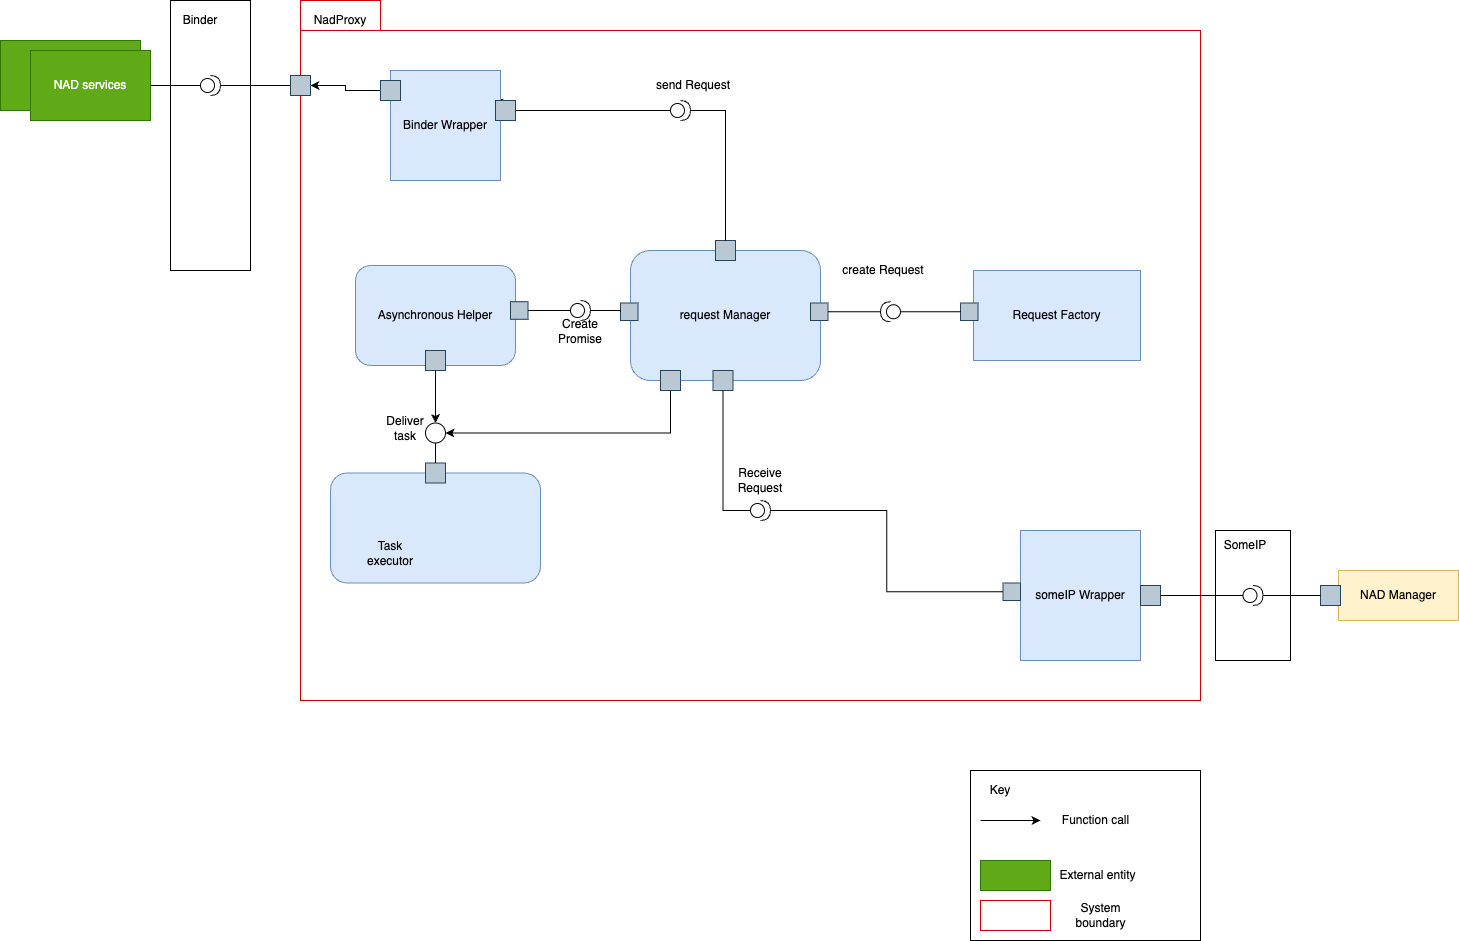

The diagram above was exported from draw.io. Its source (the exported page's mxGraphModel, read from the mxfile embedded in the PNG):
<mxGraphModel dx="2074" dy="1129" grid="1" gridSize="10" guides="1" tooltips="1" connect="1" arrows="1" fold="1" page="1" pageScale="1" pageWidth="850" pageHeight="1100" math="0" shadow="0">
  <root>
    <mxCell id="JO8qKHwNls9_7v73YU_r-0" />
    <mxCell id="JO8qKHwNls9_7v73YU_r-1" parent="JO8qKHwNls9_7v73YU_r-0" />
    <mxCell id="JO8qKHwNls9_7v73YU_r-3" value="" style="shape=folder;fontStyle=1;tabWidth=80;tabHeight=30;tabPosition=left;html=1;boundedLbl=1;strokeColor=#CC0000;" vertex="1" parent="JO8qKHwNls9_7v73YU_r-1">
      <mxGeometry x="460" y="280" width="900" height="700" as="geometry" />
    </mxCell>
    <mxCell id="JO8qKHwNls9_7v73YU_r-4" value="NadProxy" style="text;html=1;strokeColor=none;fillColor=none;align=center;verticalAlign=middle;whiteSpace=wrap;rounded=0;" vertex="1" parent="JO8qKHwNls9_7v73YU_r-1">
      <mxGeometry x="480" y="290" width="40" height="20" as="geometry" />
    </mxCell>
    <mxCell id="JO8qKHwNls9_7v73YU_r-6" value="someIP Wrapper" style="rounded=0;whiteSpace=wrap;html=1;fillColor=#dae8fc;strokeColor=#6c8ebf;" vertex="1" parent="JO8qKHwNls9_7v73YU_r-1">
      <mxGeometry x="1180" y="810" width="120" height="130" as="geometry" />
    </mxCell>
    <mxCell id="JO8qKHwNls9_7v73YU_r-7" value="" style="rounded=0;whiteSpace=wrap;html=1;fillColor=#60a917;strokeColor=#2D7600;fontColor=#ffffff;" vertex="1" parent="JO8qKHwNls9_7v73YU_r-1">
      <mxGeometry x="160" y="320" width="140" height="70" as="geometry" />
    </mxCell>
    <mxCell id="JO8qKHwNls9_7v73YU_r-9" style="edgeStyle=orthogonalEdgeStyle;rounded=0;orthogonalLoop=1;jettySize=auto;html=1;exitX=0;exitY=0.5;exitDx=0;exitDy=0;entryX=1;entryY=0.5;entryDx=0;entryDy=0;" edge="1" parent="JO8qKHwNls9_7v73YU_r-1" source="JO8qKHwNls9_7v73YU_r-51" target="JO8qKHwNls9_7v73YU_r-15">
      <mxGeometry relative="1" as="geometry" />
    </mxCell>
    <mxCell id="JO8qKHwNls9_7v73YU_r-10" style="edgeStyle=orthogonalEdgeStyle;rounded=0;orthogonalLoop=1;jettySize=auto;html=1;exitX=0.5;exitY=0;exitDx=0;exitDy=0;entryX=0.991;entryY=0.409;entryDx=0;entryDy=0;entryPerimeter=0;startArrow=classicThin;startFill=1;" edge="1" parent="JO8qKHwNls9_7v73YU_r-1" source="JO8qKHwNls9_7v73YU_r-45" target="JO8qKHwNls9_7v73YU_r-14">
      <mxGeometry relative="1" as="geometry" />
    </mxCell>
    <mxCell id="JO8qKHwNls9_7v73YU_r-11" value="request Manager" style="rounded=1;whiteSpace=wrap;html=1;fillColor=#dae8fc;strokeColor=#6c8ebf;" vertex="1" parent="JO8qKHwNls9_7v73YU_r-1">
      <mxGeometry x="790" y="530" width="190" height="130" as="geometry" />
    </mxCell>
    <mxCell id="JO8qKHwNls9_7v73YU_r-12" value="Request Factory" style="rounded=0;whiteSpace=wrap;html=1;fillColor=#dae8fc;strokeColor=#6c8ebf;" vertex="1" parent="JO8qKHwNls9_7v73YU_r-1">
      <mxGeometry x="1133" y="550" width="167" height="90" as="geometry" />
    </mxCell>
    <mxCell id="JO8qKHwNls9_7v73YU_r-13" value="" style="rounded=1;whiteSpace=wrap;html=1;fillColor=#dae8fc;strokeColor=#6c8ebf;" vertex="1" parent="JO8qKHwNls9_7v73YU_r-1">
      <mxGeometry x="490" y="752.5" width="210" height="110" as="geometry" />
    </mxCell>
    <mxCell id="JO8qKHwNls9_7v73YU_r-14" value="Binder Wrapper" style="rounded=0;whiteSpace=wrap;html=1;fillColor=#dae8fc;strokeColor=#6c8ebf;" vertex="1" parent="JO8qKHwNls9_7v73YU_r-1">
      <mxGeometry x="550" y="350" width="110" height="110" as="geometry" />
    </mxCell>
    <mxCell id="JO8qKHwNls9_7v73YU_r-15" value="Asynchronous Helper" style="rounded=1;whiteSpace=wrap;html=1;fillColor=#dae8fc;strokeColor=#6c8ebf;" vertex="1" parent="JO8qKHwNls9_7v73YU_r-1">
      <mxGeometry x="515" y="545" width="160" height="100" as="geometry" />
    </mxCell>
    <mxCell id="JO8qKHwNls9_7v73YU_r-16" value="Task executor" style="text;html=1;strokeColor=none;fillColor=none;align=center;verticalAlign=middle;whiteSpace=wrap;rounded=0;" vertex="1" parent="JO8qKHwNls9_7v73YU_r-1">
      <mxGeometry x="530" y="822.5" width="40" height="20" as="geometry" />
    </mxCell>
    <mxCell id="JO8qKHwNls9_7v73YU_r-17" value="" style="rounded=0;whiteSpace=wrap;html=1;fillColor=none;gradientColor=none;" vertex="1" parent="JO8qKHwNls9_7v73YU_r-1">
      <mxGeometry x="1130" y="1050" width="230" height="170" as="geometry" />
    </mxCell>
    <mxCell id="JO8qKHwNls9_7v73YU_r-18" value="Key" style="text;html=1;strokeColor=none;fillColor=none;align=center;verticalAlign=middle;whiteSpace=wrap;rounded=0;" vertex="1" parent="JO8qKHwNls9_7v73YU_r-1">
      <mxGeometry x="1140" y="1060" width="40" height="20" as="geometry" />
    </mxCell>
    <mxCell id="JO8qKHwNls9_7v73YU_r-19" value="" style="endArrow=classic;html=1;rounded=0;" edge="1" parent="JO8qKHwNls9_7v73YU_r-1">
      <mxGeometry width="50" height="50" relative="1" as="geometry">
        <mxPoint x="1140" y="1100" as="sourcePoint" />
        <mxPoint x="1200" y="1100" as="targetPoint" />
      </mxGeometry>
    </mxCell>
    <mxCell id="JO8qKHwNls9_7v73YU_r-20" value="Function call" style="text;html=1;strokeColor=none;fillColor=none;align=center;verticalAlign=middle;whiteSpace=wrap;rounded=0;" vertex="1" parent="JO8qKHwNls9_7v73YU_r-1">
      <mxGeometry x="1213" y="1090" width="85" height="20" as="geometry" />
    </mxCell>
    <mxCell id="JO8qKHwNls9_7v73YU_r-21" value="" style="rounded=0;whiteSpace=wrap;html=1;fillColor=#60a917;strokeColor=#2D7600;fontColor=#ffffff;" vertex="1" parent="JO8qKHwNls9_7v73YU_r-1">
      <mxGeometry x="1140" y="1140" width="70" height="30" as="geometry" />
    </mxCell>
    <mxCell id="JO8qKHwNls9_7v73YU_r-22" value="External entity" style="text;html=1;strokeColor=none;fillColor=none;align=center;verticalAlign=middle;whiteSpace=wrap;rounded=0;" vertex="1" parent="JO8qKHwNls9_7v73YU_r-1">
      <mxGeometry x="1215" y="1145" width="85" height="20" as="geometry" />
    </mxCell>
    <mxCell id="dveSdD6ROq4yHPd5T9q4-17" style="edgeStyle=orthogonalEdgeStyle;rounded=0;orthogonalLoop=1;jettySize=auto;html=1;exitX=1;exitY=0.5;exitDx=0;exitDy=0;entryX=0;entryY=0.5;entryDx=0;entryDy=0;startArrow=classic;startFill=1;endArrow=none;endFill=0;" edge="1" parent="JO8qKHwNls9_7v73YU_r-1" source="JO8qKHwNls9_7v73YU_r-27" target="JO8qKHwNls9_7v73YU_r-28">
      <mxGeometry relative="1" as="geometry" />
    </mxCell>
    <mxCell id="JO8qKHwNls9_7v73YU_r-27" value="" style="whiteSpace=wrap;html=1;aspect=fixed;fillColor=#bac8d3;strokeColor=#23445d;" vertex="1" parent="JO8qKHwNls9_7v73YU_r-1">
      <mxGeometry x="450" y="355" width="20" height="20" as="geometry" />
    </mxCell>
    <mxCell id="JO8qKHwNls9_7v73YU_r-28" value="" style="whiteSpace=wrap;html=1;aspect=fixed;fillColor=#bac8d3;strokeColor=#23445d;" vertex="1" parent="JO8qKHwNls9_7v73YU_r-1">
      <mxGeometry x="540" y="360" width="20" height="20" as="geometry" />
    </mxCell>
    <mxCell id="JO8qKHwNls9_7v73YU_r-29" value="NAD services" style="rounded=0;whiteSpace=wrap;html=1;fillColor=#60a917;strokeColor=#2D7600;fontColor=#ffffff;" vertex="1" parent="JO8qKHwNls9_7v73YU_r-1">
      <mxGeometry x="190" y="330" width="120" height="70" as="geometry" />
    </mxCell>
    <mxCell id="JO8qKHwNls9_7v73YU_r-38" value="NAD Manager" style="rounded=0;whiteSpace=wrap;html=1;fillColor=#fff2cc;strokeColor=#d6b656;" vertex="1" parent="JO8qKHwNls9_7v73YU_r-1">
      <mxGeometry x="1498" y="850" width="120" height="50" as="geometry" />
    </mxCell>
    <mxCell id="JO8qKHwNls9_7v73YU_r-39" value="" style="whiteSpace=wrap;html=1;aspect=fixed;fillColor=#bac8d3;strokeColor=#23445d;" vertex="1" parent="JO8qKHwNls9_7v73YU_r-1">
      <mxGeometry x="1300" y="865" width="20" height="20" as="geometry" />
    </mxCell>
    <mxCell id="JO8qKHwNls9_7v73YU_r-42" value="Create Promise" style="text;html=1;strokeColor=none;fillColor=none;align=center;verticalAlign=middle;whiteSpace=wrap;rounded=0;" vertex="1" parent="JO8qKHwNls9_7v73YU_r-1">
      <mxGeometry x="720" y="601.25" width="40" height="20" as="geometry" />
    </mxCell>
    <mxCell id="JO8qKHwNls9_7v73YU_r-45" value="" style="whiteSpace=wrap;html=1;aspect=fixed;fillColor=#bac8d3;strokeColor=#23445d;" vertex="1" parent="JO8qKHwNls9_7v73YU_r-1">
      <mxGeometry x="655" y="380" width="20" height="20" as="geometry" />
    </mxCell>
    <mxCell id="JO8qKHwNls9_7v73YU_r-46" value="" style="whiteSpace=wrap;html=1;aspect=fixed;fillColor=#bac8d3;strokeColor=#23445d;" vertex="1" parent="JO8qKHwNls9_7v73YU_r-1">
      <mxGeometry x="875" y="520" width="20" height="20" as="geometry" />
    </mxCell>
    <mxCell id="JO8qKHwNls9_7v73YU_r-47" value="" style="whiteSpace=wrap;html=1;aspect=fixed;fillColor=#bac8d3;strokeColor=#23445d;" vertex="1" parent="JO8qKHwNls9_7v73YU_r-1">
      <mxGeometry x="1162.5" y="862.5" width="17.5" height="17.5" as="geometry" />
    </mxCell>
    <mxCell id="JO8qKHwNls9_7v73YU_r-48" value="" style="whiteSpace=wrap;html=1;aspect=fixed;fillColor=#bac8d3;strokeColor=#23445d;" vertex="1" parent="JO8qKHwNls9_7v73YU_r-1">
      <mxGeometry x="872.5" y="650" width="20" height="20" as="geometry" />
    </mxCell>
    <mxCell id="JO8qKHwNls9_7v73YU_r-50" value="" style="whiteSpace=wrap;html=1;aspect=fixed;fillColor=#bac8d3;strokeColor=#23445d;" vertex="1" parent="JO8qKHwNls9_7v73YU_r-1">
      <mxGeometry x="780" y="582.5" width="17.5" height="17.5" as="geometry" />
    </mxCell>
    <mxCell id="JO8qKHwNls9_7v73YU_r-51" value="" style="whiteSpace=wrap;html=1;aspect=fixed;fillColor=#bac8d3;strokeColor=#23445d;" vertex="1" parent="JO8qKHwNls9_7v73YU_r-1">
      <mxGeometry x="670" y="581.25" width="17.5" height="17.5" as="geometry" />
    </mxCell>
    <mxCell id="JO8qKHwNls9_7v73YU_r-52" value="" style="whiteSpace=wrap;html=1;aspect=fixed;fillColor=#bac8d3;strokeColor=#23445d;" vertex="1" parent="JO8qKHwNls9_7v73YU_r-1">
      <mxGeometry x="970" y="582.5" width="17.5" height="17.5" as="geometry" />
    </mxCell>
    <mxCell id="JO8qKHwNls9_7v73YU_r-54" value="" style="whiteSpace=wrap;html=1;aspect=fixed;fillColor=#bac8d3;strokeColor=#23445d;" vertex="1" parent="JO8qKHwNls9_7v73YU_r-1">
      <mxGeometry x="1120" y="582.5" width="17.5" height="17.5" as="geometry" />
    </mxCell>
    <mxCell id="JO8qKHwNls9_7v73YU_r-55" value="Receive Request" style="text;html=1;strokeColor=none;fillColor=none;align=center;verticalAlign=middle;whiteSpace=wrap;rounded=0;" vertex="1" parent="JO8qKHwNls9_7v73YU_r-1">
      <mxGeometry x="900" y="750" width="40" height="20" as="geometry" />
    </mxCell>
    <mxCell id="JO8qKHwNls9_7v73YU_r-56" value="create Request" style="text;html=1;strokeColor=none;fillColor=none;align=center;verticalAlign=middle;whiteSpace=wrap;rounded=0;" vertex="1" parent="JO8qKHwNls9_7v73YU_r-1">
      <mxGeometry x="993" y="540" width="100" height="20" as="geometry" />
    </mxCell>
    <mxCell id="JO8qKHwNls9_7v73YU_r-57" value="send Request" style="text;html=1;strokeColor=none;fillColor=none;align=center;verticalAlign=middle;whiteSpace=wrap;rounded=0;" vertex="1" parent="JO8qKHwNls9_7v73YU_r-1">
      <mxGeometry x="812.5" y="355" width="80" height="20" as="geometry" />
    </mxCell>
    <mxCell id="dveSdD6ROq4yHPd5T9q4-1" value="" style="rounded=0;whiteSpace=wrap;html=1;fillColor=none;gradientColor=default;" vertex="1" parent="JO8qKHwNls9_7v73YU_r-1">
      <mxGeometry x="330" y="280" width="80" height="270" as="geometry" />
    </mxCell>
    <mxCell id="dveSdD6ROq4yHPd5T9q4-2" value="Binder" style="text;html=1;strokeColor=none;fillColor=none;align=center;verticalAlign=middle;whiteSpace=wrap;rounded=0;" vertex="1" parent="JO8qKHwNls9_7v73YU_r-1">
      <mxGeometry x="330" y="285" width="60" height="30" as="geometry" />
    </mxCell>
    <mxCell id="dveSdD6ROq4yHPd5T9q4-11" value="" style="ellipse;whiteSpace=wrap;html=1;align=center;aspect=fixed;fillColor=none;strokeColor=none;resizable=0;perimeter=centerPerimeter;rotatable=0;allowArrows=0;points=[];outlineConnect=1;" vertex="1" parent="JO8qKHwNls9_7v73YU_r-1">
      <mxGeometry x="360" y="365" width="10" height="10" as="geometry" />
    </mxCell>
    <mxCell id="dveSdD6ROq4yHPd5T9q4-15" style="edgeStyle=orthogonalEdgeStyle;rounded=0;orthogonalLoop=1;jettySize=auto;html=1;exitX=1;exitY=0.5;exitDx=0;exitDy=0;exitPerimeter=0;endArrow=none;endFill=0;" edge="1" parent="JO8qKHwNls9_7v73YU_r-1" source="dveSdD6ROq4yHPd5T9q4-13">
      <mxGeometry relative="1" as="geometry">
        <mxPoint x="450" y="365" as="targetPoint" />
      </mxGeometry>
    </mxCell>
    <mxCell id="dveSdD6ROq4yHPd5T9q4-16" value="" style="edgeStyle=orthogonalEdgeStyle;rounded=0;orthogonalLoop=1;jettySize=auto;html=1;endArrow=none;endFill=0;" edge="1" parent="JO8qKHwNls9_7v73YU_r-1" source="dveSdD6ROq4yHPd5T9q4-13" target="JO8qKHwNls9_7v73YU_r-29">
      <mxGeometry relative="1" as="geometry" />
    </mxCell>
    <mxCell id="dveSdD6ROq4yHPd5T9q4-13" value="" style="shape=providedRequiredInterface;html=1;verticalLabelPosition=bottom;sketch=0;" vertex="1" parent="JO8qKHwNls9_7v73YU_r-1">
      <mxGeometry x="360" y="355" width="20" height="20" as="geometry" />
    </mxCell>
    <mxCell id="dveSdD6ROq4yHPd5T9q4-20" style="edgeStyle=orthogonalEdgeStyle;rounded=0;orthogonalLoop=1;jettySize=auto;html=1;exitX=1;exitY=0.5;exitDx=0;exitDy=0;exitPerimeter=0;entryX=0.5;entryY=0;entryDx=0;entryDy=0;endArrow=none;endFill=0;" edge="1" parent="JO8qKHwNls9_7v73YU_r-1" source="dveSdD6ROq4yHPd5T9q4-18" target="JO8qKHwNls9_7v73YU_r-46">
      <mxGeometry relative="1" as="geometry" />
    </mxCell>
    <mxCell id="dveSdD6ROq4yHPd5T9q4-18" value="" style="shape=providedRequiredInterface;html=1;verticalLabelPosition=bottom;sketch=0;" vertex="1" parent="JO8qKHwNls9_7v73YU_r-1">
      <mxGeometry x="830" y="380" width="20" height="20" as="geometry" />
    </mxCell>
    <mxCell id="dveSdD6ROq4yHPd5T9q4-19" style="edgeStyle=orthogonalEdgeStyle;rounded=0;orthogonalLoop=1;jettySize=auto;html=1;exitX=1;exitY=0.5;exitDx=0;exitDy=0;entryX=0;entryY=0.5;entryDx=0;entryDy=0;entryPerimeter=0;endArrow=none;endFill=0;" edge="1" parent="JO8qKHwNls9_7v73YU_r-1" source="JO8qKHwNls9_7v73YU_r-45" target="dveSdD6ROq4yHPd5T9q4-18">
      <mxGeometry relative="1" as="geometry" />
    </mxCell>
    <mxCell id="dveSdD6ROq4yHPd5T9q4-23" style="edgeStyle=orthogonalEdgeStyle;rounded=0;orthogonalLoop=1;jettySize=auto;html=1;exitX=1;exitY=0.5;exitDx=0;exitDy=0;exitPerimeter=0;entryX=0;entryY=0.5;entryDx=0;entryDy=0;endArrow=none;endFill=0;" edge="1" parent="JO8qKHwNls9_7v73YU_r-1" source="dveSdD6ROq4yHPd5T9q4-21" target="JO8qKHwNls9_7v73YU_r-47">
      <mxGeometry relative="1" as="geometry" />
    </mxCell>
    <mxCell id="dveSdD6ROq4yHPd5T9q4-21" value="" style="shape=providedRequiredInterface;html=1;verticalLabelPosition=bottom;sketch=0;" vertex="1" parent="JO8qKHwNls9_7v73YU_r-1">
      <mxGeometry x="910" y="780" width="20" height="20" as="geometry" />
    </mxCell>
    <mxCell id="dveSdD6ROq4yHPd5T9q4-22" style="edgeStyle=orthogonalEdgeStyle;rounded=0;orthogonalLoop=1;jettySize=auto;html=1;exitX=0.5;exitY=1;exitDx=0;exitDy=0;entryX=0;entryY=0.5;entryDx=0;entryDy=0;entryPerimeter=0;endArrow=none;endFill=0;" edge="1" parent="JO8qKHwNls9_7v73YU_r-1" source="JO8qKHwNls9_7v73YU_r-48" target="dveSdD6ROq4yHPd5T9q4-21">
      <mxGeometry relative="1" as="geometry" />
    </mxCell>
    <mxCell id="dveSdD6ROq4yHPd5T9q4-25" value="" style="rounded=0;whiteSpace=wrap;html=1;fillColor=none;gradientColor=default;" vertex="1" parent="JO8qKHwNls9_7v73YU_r-1">
      <mxGeometry x="1375" y="810" width="75" height="130" as="geometry" />
    </mxCell>
    <mxCell id="dveSdD6ROq4yHPd5T9q4-26" value="SomeIP" style="text;html=1;strokeColor=none;fillColor=none;align=center;verticalAlign=middle;whiteSpace=wrap;rounded=0;" vertex="1" parent="JO8qKHwNls9_7v73YU_r-1">
      <mxGeometry x="1375" y="810" width="60" height="30" as="geometry" />
    </mxCell>
    <mxCell id="dveSdD6ROq4yHPd5T9q4-30" value="" style="shape=providedRequiredInterface;html=1;verticalLabelPosition=bottom;sketch=0;" vertex="1" parent="JO8qKHwNls9_7v73YU_r-1">
      <mxGeometry x="1402.5" y="865" width="20" height="20" as="geometry" />
    </mxCell>
    <mxCell id="dveSdD6ROq4yHPd5T9q4-31" style="edgeStyle=orthogonalEdgeStyle;rounded=0;orthogonalLoop=1;jettySize=auto;html=1;exitX=1;exitY=0.5;exitDx=0;exitDy=0;entryX=0;entryY=0.5;entryDx=0;entryDy=0;entryPerimeter=0;endArrow=none;endFill=0;" edge="1" parent="JO8qKHwNls9_7v73YU_r-1" source="JO8qKHwNls9_7v73YU_r-39" target="dveSdD6ROq4yHPd5T9q4-30">
      <mxGeometry relative="1" as="geometry" />
    </mxCell>
    <mxCell id="JO8qKHwNls9_7v73YU_r-40" value="" style="whiteSpace=wrap;html=1;aspect=fixed;fillColor=#bac8d3;strokeColor=#23445d;" vertex="1" parent="JO8qKHwNls9_7v73YU_r-1">
      <mxGeometry x="1480" y="865" width="20" height="20" as="geometry" />
    </mxCell>
    <mxCell id="dveSdD6ROq4yHPd5T9q4-35" style="edgeStyle=orthogonalEdgeStyle;rounded=0;orthogonalLoop=1;jettySize=auto;html=1;exitX=0;exitY=0.5;exitDx=0;exitDy=0;entryX=1;entryY=0.5;entryDx=0;entryDy=0;entryPerimeter=0;endArrow=none;endFill=0;" edge="1" parent="JO8qKHwNls9_7v73YU_r-1" source="JO8qKHwNls9_7v73YU_r-40" target="dveSdD6ROq4yHPd5T9q4-30">
      <mxGeometry relative="1" as="geometry" />
    </mxCell>
    <mxCell id="dveSdD6ROq4yHPd5T9q4-38" style="edgeStyle=orthogonalEdgeStyle;rounded=0;orthogonalLoop=1;jettySize=auto;html=1;exitX=0;exitY=0.5;exitDx=0;exitDy=0;exitPerimeter=0;entryX=0;entryY=0.5;entryDx=0;entryDy=0;endArrow=none;endFill=0;" edge="1" parent="JO8qKHwNls9_7v73YU_r-1" source="dveSdD6ROq4yHPd5T9q4-36" target="JO8qKHwNls9_7v73YU_r-54">
      <mxGeometry relative="1" as="geometry" />
    </mxCell>
    <mxCell id="dveSdD6ROq4yHPd5T9q4-36" value="" style="shape=providedRequiredInterface;html=1;verticalLabelPosition=bottom;sketch=0;rotation=-180;" vertex="1" parent="JO8qKHwNls9_7v73YU_r-1">
      <mxGeometry x="1040" y="581.25" width="20" height="20" as="geometry" />
    </mxCell>
    <mxCell id="dveSdD6ROq4yHPd5T9q4-37" style="edgeStyle=orthogonalEdgeStyle;rounded=0;orthogonalLoop=1;jettySize=auto;html=1;exitX=1;exitY=0.5;exitDx=0;exitDy=0;entryX=1;entryY=0.5;entryDx=0;entryDy=0;entryPerimeter=0;endArrow=none;endFill=0;" edge="1" parent="JO8qKHwNls9_7v73YU_r-1" source="JO8qKHwNls9_7v73YU_r-52" target="dveSdD6ROq4yHPd5T9q4-36">
      <mxGeometry relative="1" as="geometry" />
    </mxCell>
    <mxCell id="dveSdD6ROq4yHPd5T9q4-41" style="edgeStyle=orthogonalEdgeStyle;rounded=0;orthogonalLoop=1;jettySize=auto;html=1;exitX=1;exitY=0.5;exitDx=0;exitDy=0;exitPerimeter=0;entryX=0;entryY=0.5;entryDx=0;entryDy=0;endArrow=none;endFill=0;" edge="1" parent="JO8qKHwNls9_7v73YU_r-1" source="dveSdD6ROq4yHPd5T9q4-39" target="JO8qKHwNls9_7v73YU_r-50">
      <mxGeometry relative="1" as="geometry" />
    </mxCell>
    <mxCell id="dveSdD6ROq4yHPd5T9q4-39" value="" style="shape=providedRequiredInterface;html=1;verticalLabelPosition=bottom;sketch=0;" vertex="1" parent="JO8qKHwNls9_7v73YU_r-1">
      <mxGeometry x="730" y="580" width="20" height="20" as="geometry" />
    </mxCell>
    <mxCell id="dveSdD6ROq4yHPd5T9q4-40" style="edgeStyle=orthogonalEdgeStyle;rounded=0;orthogonalLoop=1;jettySize=auto;html=1;exitX=1;exitY=0.5;exitDx=0;exitDy=0;entryX=0;entryY=0.5;entryDx=0;entryDy=0;entryPerimeter=0;startArrow=none;startFill=0;endArrow=none;endFill=0;" edge="1" parent="JO8qKHwNls9_7v73YU_r-1" source="JO8qKHwNls9_7v73YU_r-51" target="dveSdD6ROq4yHPd5T9q4-39">
      <mxGeometry relative="1" as="geometry" />
    </mxCell>
    <mxCell id="dveSdD6ROq4yHPd5T9q4-42" value="" style="whiteSpace=wrap;html=1;aspect=fixed;fillColor=#bac8d3;strokeColor=#23445d;" vertex="1" parent="JO8qKHwNls9_7v73YU_r-1">
      <mxGeometry x="585" y="630" width="20" height="20" as="geometry" />
    </mxCell>
    <mxCell id="dveSdD6ROq4yHPd5T9q4-43" value="" style="whiteSpace=wrap;html=1;aspect=fixed;fillColor=#bac8d3;strokeColor=#23445d;" vertex="1" parent="JO8qKHwNls9_7v73YU_r-1">
      <mxGeometry x="585" y="742.5" width="20" height="20" as="geometry" />
    </mxCell>
    <mxCell id="dveSdD6ROq4yHPd5T9q4-45" style="edgeStyle=orthogonalEdgeStyle;rounded=0;orthogonalLoop=1;jettySize=auto;html=1;exitX=0.5;exitY=0;exitDx=0;exitDy=0;entryX=0;entryY=0.5;entryDx=0;entryDy=0;entryPerimeter=0;endArrow=none;endFill=0;" edge="1" parent="JO8qKHwNls9_7v73YU_r-1" source="dveSdD6ROq4yHPd5T9q4-43">
      <mxGeometry relative="1" as="geometry">
        <mxPoint x="595" y="722.5" as="targetPoint" />
      </mxGeometry>
    </mxCell>
    <mxCell id="dveSdD6ROq4yHPd5T9q4-48" value="" style="whiteSpace=wrap;html=1;aspect=fixed;fillColor=#bac8d3;strokeColor=#23445d;" vertex="1" parent="JO8qKHwNls9_7v73YU_r-1">
      <mxGeometry x="820" y="650" width="20" height="20" as="geometry" />
    </mxCell>
    <mxCell id="dveSdD6ROq4yHPd5T9q4-52" value="Deliver task" style="text;html=1;strokeColor=none;fillColor=none;align=center;verticalAlign=middle;whiteSpace=wrap;rounded=0;" vertex="1" parent="JO8qKHwNls9_7v73YU_r-1">
      <mxGeometry x="545" y="697.5" width="40" height="20" as="geometry" />
    </mxCell>
    <mxCell id="dveSdD6ROq4yHPd5T9q4-57" value="" style="ellipse;whiteSpace=wrap;html=1;aspect=fixed;points=[[0,0,0,0,0],[0,0.5,0,0,0],[0,1,0,0,0],[0.5,0,0,0,0],[0.5,1,0,0,0],[1,0,0,0,0],[1,0.5,0,0,0],[1,1,0,0,0]];" vertex="1" parent="JO8qKHwNls9_7v73YU_r-1">
      <mxGeometry x="585" y="702.5" width="20" height="20" as="geometry" />
    </mxCell>
    <mxCell id="dveSdD6ROq4yHPd5T9q4-58" style="edgeStyle=orthogonalEdgeStyle;rounded=0;orthogonalLoop=1;jettySize=auto;html=1;exitX=0.5;exitY=1;exitDx=0;exitDy=0;entryX=0.5;entryY=0;entryDx=0;entryDy=0;entryPerimeter=0;" edge="1" parent="JO8qKHwNls9_7v73YU_r-1" source="dveSdD6ROq4yHPd5T9q4-42" target="dveSdD6ROq4yHPd5T9q4-57">
      <mxGeometry relative="1" as="geometry" />
    </mxCell>
    <mxCell id="dveSdD6ROq4yHPd5T9q4-59" style="edgeStyle=orthogonalEdgeStyle;rounded=0;orthogonalLoop=1;jettySize=auto;html=1;exitX=0.5;exitY=1;exitDx=0;exitDy=0;entryX=1;entryY=0.5;entryDx=0;entryDy=0;entryPerimeter=0;" edge="1" parent="JO8qKHwNls9_7v73YU_r-1" source="dveSdD6ROq4yHPd5T9q4-48" target="dveSdD6ROq4yHPd5T9q4-57">
      <mxGeometry relative="1" as="geometry" />
    </mxCell>
    <mxCell id="HKstewWQVd6SMj929p4L-0" value="" style="rounded=0;whiteSpace=wrap;html=1;fillColor=default;strokeColor=#CC0000;fontColor=#ffffff;" vertex="1" parent="JO8qKHwNls9_7v73YU_r-1">
      <mxGeometry x="1140" y="1180" width="70" height="30" as="geometry" />
    </mxCell>
    <mxCell id="HKstewWQVd6SMj929p4L-1" value="System boundary" style="text;html=1;strokeColor=none;fillColor=none;align=center;verticalAlign=middle;whiteSpace=wrap;rounded=0;" vertex="1" parent="JO8qKHwNls9_7v73YU_r-1">
      <mxGeometry x="1218" y="1185" width="85" height="20" as="geometry" />
    </mxCell>
  </root>
</mxGraphModel>